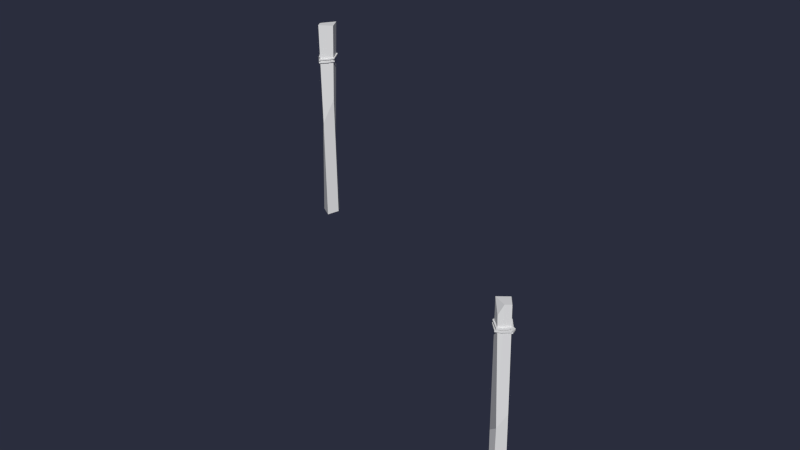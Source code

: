 # Source: Level05_Laundry_Rack.blend  (saved by Blender 2.68.0; exported with 4.5.12 LTS)
import bpy
from mathutils import Matrix  # noqa: F401  (used for matrix-valued properties, if any)

bpy.ops.wm.read_factory_settings(use_empty=True)
scene = bpy.context.scene
scene.name = 'Scene'

# ---- collections
col_collection_1 = bpy.data.collections.new('Collection 1'); scene.collection.children.link(col_collection_1)

# ---- materials (node trees are filled in below, after node groups)
mat_material_042 = bpy.data.materials.new('Material.042')
mat_material_042.alpha_threshold = 0.0
mat_material_042.use_transparent_shadow = False
mat_material_042.roughness = 0.5
mat_material_042.line_color = (0.0, 0.0, 0.0, 1.0)

# ---- node groups
ng_auto_smooth = bpy.data.node_groups.new('Auto Smooth', 'GeometryNodeTree')
_s = ng_auto_smooth.interface.new_socket(name='Geometry', in_out='OUTPUT', socket_type='NodeSocketGeometry')
_s = ng_auto_smooth.interface.new_socket(name='Geometry', in_out='INPUT', socket_type='NodeSocketGeometry')
_s = ng_auto_smooth.interface.new_socket(name='Angle', in_out='INPUT', socket_type='NodeSocketFloat')
_s.subtype = 'ANGLE'
_s.min_value = 0.0
_s.max_value = 3.142
ng_auto_smooth.is_modifier = True
_N = ng_auto_smooth.nodes; _L = ng_auto_smooth.links
n0 = _N.new('NodeGroupOutput'); n0.name = 'Group Output'; n0.location = (480, -100)
n1 = _N.new('NodeGroupInput'); n1.name = 'Group Input'; n1.location = (-420, -300)
n2 = _N.new('NodeGroupInput'); n2.name = 'Group Input.001'; n2.location = (-60, -100)
n3 = _N.new('GeometryNodeSetShadeSmooth'); n3.name = 'Set Shade Smooth'; n3.location = (120, -100)
n3.domain = 'EDGE'
n4 = _N.new('GeometryNodeSetShadeSmooth'); n4.name = 'Set Shade Smooth.001'; n4.location = (300, -100)
n5 = _N.new('GeometryNodeInputMeshEdgeAngle'); n5.name = 'Edge Angle'; n5.location = (-420, -220)
n6 = _N.new('GeometryNodeInputEdgeSmooth'); n6.name = 'Is Edge Smooth'; n6.location = (-60, -160)
n7 = _N.new('GeometryNodeInputShadeSmooth'); n7.name = 'Is Face Smooth'; n7.location = (-240, -340)
n8 = _N.new('FunctionNodeBooleanMath'); n8.name = 'Boolean Math'; n8.location = (-60, -220)
n9 = _N.new('FunctionNodeCompare'); n9.name = 'Compare'; n9.location = (-240, -180)
n9.operation = 'LESS_EQUAL'
_L.new(n5.outputs[0], n9.inputs[0])
_L.new(n4.outputs[0], n0.inputs[0])
_L.new(n1.outputs[1], n9.inputs[1])
_L.new(n9.outputs[0], n8.inputs[0])
_L.new(n7.outputs[0], n8.inputs[1])
_L.new(n2.outputs[0], n3.inputs[0])
_L.new(n6.outputs[0], n3.inputs[1])
_L.new(n3.outputs[0], n4.inputs[0])
_L.new(n8.outputs[0], n3.inputs[2])
n0.is_active_output = True

# ---- material node trees

# ---- world
world_world = bpy.data.worlds.new('World'); scene.world = world_world
world_world.color = (0.02323, 0.02646, 0.04696)
world_world.use_sun_shadow = False
world_world.sun_shadow_jitter_overblur = 0.0
world_world.cycles.sampling_method = 'MANUAL'
world_world.cycles.sample_map_resolution = 256

# ---- meshes
me_cube_050_cube_002 = bpy.data.meshes.new('Cube.050_Cube.002')
me_cube_050_cube_002.from_pydata([(0.01323, 1.003, -1.495), (0.01323, 0.9947, -1.495), (0.02148, 0.9947, -1.495), (0.0331, 0.9927, -1.554), (0.03847, 0.9927, -1.547), (0.02148, 1.131, 1.696), (0.02148, 1.123, 1.696), (0.001777, 1.134, 1.749), (0.001494, 1.125, 1.749), (0.02148, 1.003, -1.495), (0.01323, 1.131, 1.696), (0.01323, 1.123, 1.696), (-0.003006, 1.125, 1.742), (-0.02547, 1.127, 1.783), (-0.02697, 1.127, 1.774), (-0.002723, 1.134, 1.742), (-0.02516, 1.135, 1.783), (-0.02667, 1.135, 1.774), (-0.112, 1.13, 1.745), (-0.1218, 1.13, 1.748), (-0.1123, 1.122, 1.745), (-0.122, 1.122, 1.748), (-0.07592, 1.118, 1.664), (-0.07048, 1.118, 1.67), (-0.07617, 1.126, 1.664), (-0.07074, 1.126, 1.67), (-0.04537, 1.128, 1.665), (-0.04359, 1.128, 1.657), (-0.04504, 1.119, 1.665), (-0.04327, 1.119, 1.657), (0.02273, 1.11, 1.689), (0.01696, 1.11, 1.695), (0.0006881, 1.112, 1.753), (-0.005765, 1.112, 1.748), (0.02249, 1.118, 1.689), (0.01672, 1.118, 1.695), (0.000897, 1.12, 1.753), (-0.005555, 1.12, 1.748), (-0.02481, 1.122, 1.772), (-0.02009, 1.122, 1.779), (-0.1136, 1.114, 1.746), (-0.12, 1.114, 1.751), (-0.02508, 1.113, 1.773), (-0.02036, 1.113, 1.779), (-0.1138, 1.106, 1.746), (-0.1202, 1.106, 1.751), (-0.07748, 1.099, 1.665), (-0.07274, 1.099, 1.672), (-0.07776, 1.108, 1.665), (-0.07302, 1.108, 1.672), (-0.03382, 1.109, 1.666), (-0.03359, 1.109, 1.658), (-0.03349, 1.1, 1.666), (0.01498, 1.091, 1.695), (0.0148, 1.099, 1.695), (-0.03325, 1.1, 1.658), (0.02195, 1.091, 1.691), (0.01277, 1.096, 1.727), (0.005016, 1.096, 1.725), (0.02177, 1.099, 1.691), (0.01289, 1.104, 1.727), (0.005131, 1.104, 1.724), (-0.004878, 1.109, 1.749), (0.0007831, 1.109, 1.751), (-0.004961, 1.103, 1.749), (0.000699, 1.103, 1.751), (-0.02265, 1.114, 1.77), (-0.02694, 1.114, 1.768), (-0.02259, 1.118, 1.769), (-0.02688, 1.118, 1.768), (0.03873, 1.001, -1.547), (0.05372, 0.991, -1.547), (0.05404, 0.9993, -1.547), (0.03335, 1.001, -1.554), (0.07318, 0.988, -1.538), (0.07345, 0.9962, -1.538), (0.0566, 0.9993, -1.555), (0.05628, 0.991, -1.555), (0.078, 0.988, -1.545), (0.1023, 0.987, -1.531), (0.09486, 0.987, -1.527), (0.07827, 0.9962, -1.545), (0.095, 0.9953, -1.527), (0.08354, 0.9851, -1.465), (0.08329, 0.9934, -1.465), (0.1025, 0.9953, -1.53), (0.08893, 0.9851, -1.459), (0.08868, 0.9934, -1.459), (0.0784, 0.993, -1.454), (0.07874, 0.9847, -1.454), (0.07896, 0.9847, -1.462), (0.02045, 0.9785, -1.481), (0.02586, 0.9785, -1.487), (0.07862, 0.993, -1.462), (0.0256, 0.9867, -1.487), (0.0227, 0.9769, -1.507), (0.02284, 0.9851, -1.508), (0.0202, 0.9867, -1.481), (0.0152, 0.9769, -1.511), (0.02983, 0.9776, -1.55), (0.03577, 0.9776, -1.544), (0.01534, 0.9851, -1.511), (0.03006, 0.9858, -1.55), (0.036, 0.9858, -1.544), (0.04358, 0.9851, -1.549), (0.04262, 0.9851, -1.558), (0.04324, 0.9768, -1.549), (0.07576, 0.9742, -1.538), (0.07603, 0.9824, -1.538), (0.04229, 0.9768, -1.557), (0.08053, 0.9742, -1.545), (0.107, 0.9734, -1.526), (0.09889, 0.9734, -1.524), (0.08081, 0.9824, -1.545), (0.09896, 0.9817, -1.524), (0.08412, 0.9709, -1.465), (0.08391, 0.9792, -1.465), (0.107, 0.9817, -1.525), (0.09075, 0.9709, -1.46), (0.04318, 0.9695, -1.469), (0.04897, 0.9695, -1.474), (0.09055, 0.9792, -1.46), (0.04873, 0.9777, -1.475), (0.02704, 0.9663, -1.487), (0.0268, 0.9745, -1.487), (0.04294, 0.9777, -1.469), (0.02125, 0.9663, -1.481), (0.02101, 0.9745, -1.482), (0.01087, 0.9718, -1.526), (0.01072, 0.9635, -1.526), (0.01815, 0.9635, -1.522), (0.03472, 0.9671, -1.554), (0.0389, 0.9671, -1.549), (0.0183, 0.9718, -1.522), (0.03913, 0.9741, -1.549), (0.07489, 0.9748, -1.538), (0.07507, 0.9797, -1.538), (0.03494, 0.9741, -1.554), (0.0774, 0.9797, -1.542), (0.07722, 0.9748, -1.542), (-0.09429, 0.5332, 1.752), (-0.07144, 0.8272, 1.693), (-0.0844, -0.01331, 1.699), (-0.1074, -0.01331, 1.748), (0.006175, 0.6706, 1.683), (-5.996e-05, -0.01331, 1.671), (-0.008302, 0.5904, 1.758), (-5.901e-05, -0.01331, 1.771), (-0.05453, -0.01331, 1.771), (-0.02993, 1.283, 1.774), (-0.006193, 1.347, 1.742), (-0.1162, 1.347, 1.742), (-0.07073, 1.347, 1.655), (0.01556, 1.347, 1.701), (0.08687, 0.4323, -1.479), (0.04523, 0.676, -1.489), (0.05025, -0.02073, -1.481), (0.08583, -0.02073, -1.47), (0.03069, 0.5462, -1.541), (0.0232, -0.02073, -1.536), (0.08331, 0.4797, -1.538), (0.09134, -0.02073, -1.545), (0.09652, -0.02073, -1.508), (0.09571, 1.053, -1.525), (0.07199, 1.107, -1.538), (0.08215, 1.107, -1.464), (0.01935, 1.107, -1.486), (0.04196, 1.107, -1.549), (0.05444, 0.9122, 0.4855)], [(44, 47), (41, 48)], [(2, 1, 3, 4), (6, 5, 7, 8), (12, 8, 13, 14), (10, 11, 12, 15), (11, 6, 8, 12), (5, 10, 15, 7), (16, 17, 18, 19), (8, 7, 16, 13), (7, 15, 17, 16), (15, 12, 14, 17), (20, 21, 22, 23), (17, 14, 20, 18), (14, 13, 21, 20), (13, 16, 19, 21), (24, 25, 26, 27), (21, 19, 24, 22), (19, 18, 25, 24), (18, 20, 23, 25), (28, 29, 30, 31), (25, 23, 28, 26), (23, 22, 29, 28), (22, 24, 27, 29), (31, 30, 32, 33), (29, 27, 34, 30), (27, 26, 35, 34), (26, 28, 31, 35), (36, 37, 38, 39), (30, 34, 36, 32), (34, 35, 37, 36), (35, 31, 33, 37), (39, 38, 40, 41), (37, 33, 42, 38), (33, 32, 43, 42), (32, 36, 39, 43), (38, 42, 44, 40), (42, 43, 45, 44), (43, 39, 41, 45), (48, 49, 50, 51), (50, 52, 53, 54), (49, 47, 52, 50), (47, 46, 55, 52), (46, 48, 51, 55), (53, 56, 57, 58), (52, 55, 56, 53), (55, 51, 59, 56), (51, 50, 54, 59), (60, 61, 62, 63), (56, 59, 60, 57), (59, 54, 61, 60), (54, 53, 58, 61), (64, 65, 66, 67), (61, 58, 64, 62), (58, 57, 65, 64), (57, 60, 63, 65), (68, 69, 67, 66), (65, 63, 68, 66), (63, 62, 69, 68), (62, 64, 67, 69), (70, 4, 71, 72), (0, 9, 70, 73), (1, 0, 73, 3), (9, 2, 4, 70), (72, 71, 74, 75), (3, 73, 76, 77), (4, 3, 77, 71), (73, 70, 72, 76), (74, 78, 79, 80), (77, 76, 81, 78), (71, 77, 78, 74), (76, 72, 75, 81), (82, 80, 83, 84), (81, 75, 82, 85), (75, 74, 80, 82), (78, 81, 85, 79), (86, 87, 88, 89), (79, 85, 87, 86), (80, 79, 86, 83), (85, 82, 84, 87), (90, 89, 91, 92), (83, 86, 89, 90), (87, 84, 93, 88), (84, 83, 90, 93), (94, 92, 95, 96), (88, 93, 94, 97), (93, 90, 92, 94), (89, 88, 97, 91), (95, 98, 99, 100), (91, 97, 101, 98), (92, 91, 98, 95), (97, 94, 96, 101), (102, 103, 104, 105), (101, 96, 103, 102), (96, 95, 100, 103), (98, 101, 102, 99), (104, 106, 107, 108), (103, 100, 106, 104), (99, 102, 105, 109), (100, 99, 109, 106), (107, 110, 111, 112), (109, 105, 113, 110), (106, 109, 110, 107), (105, 104, 108, 113), (114, 112, 115, 116), (113, 108, 114, 117), (108, 107, 112, 114), (110, 113, 117, 111), (115, 118, 119, 120), (111, 117, 121, 118), (112, 111, 118, 115), (117, 114, 116, 121), (122, 120, 123, 124), (121, 116, 122, 125), (116, 115, 120, 122), (118, 121, 125, 119), (126, 127, 128, 129), (119, 125, 127, 126), (120, 119, 126, 123), (125, 122, 124, 127), (130, 129, 131, 132), (123, 126, 129, 130), (127, 124, 133, 128), (124, 123, 130, 133), (134, 132, 135, 136), (128, 133, 134, 137), (133, 130, 132, 134), (129, 128, 137, 131), (138, 136, 135, 139), (131, 137, 138, 139), (132, 131, 139, 135), (137, 134, 136, 138), (140, 141, 142, 143), (141, 144, 145, 142), (144, 146, 147, 145), (140, 143, 148), (149, 150, 151), (149, 151, 140, 146), (150, 149, 146), (152, 153, 144, 141), (151, 152, 141, 140), (150, 153, 152, 151), (153, 150, 146, 144), (146, 140, 148, 147), (154, 155, 156, 157), (155, 158, 159, 156), (158, 160, 161, 159), (154, 157, 162), (163, 164, 165), (163, 165, 154, 160), (164, 163, 160), (166, 167, 158, 155), (165, 166, 155, 154), (164, 167, 166, 165), (167, 164, 160, 158), (160, 154, 162, 161)])
me_cube_050_cube_002.polygons.foreach_set('use_smooth', [True] * 154)
_k = set([(0, 1), (0, 9), (0, 73), (1, 2), (1, 3), (2, 4), (2, 9), (3, 4), (3, 73), (3, 77), (4, 70), (4, 71), (5, 6), (5, 7), (5, 10), (6, 8), (6, 11), (7, 8), (7, 15), (7, 16), (8, 12), (8, 13), (9, 70), (10, 11), (10, 15), (11, 12), (12, 14), (12, 15), (13, 14), (13, 16), (13, 21), (14, 17), (14, 20), (15, 17), (16, 17), (16, 19), (17, 18), (18, 19), (18, 20), (18, 25), (19, 21), (19, 24), (20, 21), (20, 23), (21, 22), (22, 23), (22, 24), (22, 29), (23, 25), (23, 28), (24, 25), (24, 27), (25, 26), (26, 27), (26, 28), (26, 35), (27, 29), (27, 34), (28, 29), (28, 31), (29, 30), (30, 31), (30, 32), (30, 34), (31, 33), (31, 35), (32, 33), (32, 36), (32, 43), (33, 37), (33, 42), (34, 35), (34, 36), (35, 37), (36, 37), (36, 39), (37, 38), (38, 39), (38, 40), (38, 42), (39, 41), (39, 43), (40, 41), (40, 44), (41, 45), (41, 48), (42, 43), (42, 44), (43, 45), (44, 45), (44, 47), (46, 47), (46, 48), (46, 55), (47, 49), (47, 52), (48, 49), (48, 51), (49, 50), (50, 51), (50, 52), (50, 54), (51, 55), (51, 59), (52, 53), (52, 55), (53, 54), (53, 56), (53, 58), (54, 59), (54, 61), (55, 56), (56, 57), (56, 59), (57, 58), (57, 60), (57, 65), (58, 61), (58, 64), (59, 60), (60, 61), (60, 63), (61, 62), (62, 63), (62, 64), (62, 69), (63, 65), (63, 68), (64, 65), (64, 67), (65, 66), (66, 67), (66, 68), (67, 69), (68, 69), (70, 72), (70, 73), (71, 72), (71, 74), (71, 77), (72, 75), (72, 76), (73, 76), (74, 75), (74, 78), (74, 80), (75, 81), (75, 82), (76, 77), (76, 81), (77, 78), (78, 79), (78, 81), (79, 80), (79, 85), (79, 86), (80, 82), (80, 83), (81, 85), (82, 84), (82, 85), (83, 84), (83, 86), (83, 90), (84, 87), (84, 93), (85, 87), (86, 87), (86, 89), (87, 88), (88, 89), (88, 93), (88, 97), (89, 90), (89, 91), (90, 92), (90, 93), (91, 92), (91, 97), (91, 98), (92, 94), (92, 95), (93, 94), (94, 96), (94, 97), (95, 96), (95, 98), (95, 100), (96, 101), (96, 103), (97, 101), (98, 99), (98, 101), (99, 100), (99, 102), (99, 109), (100, 103), (100, 106), (101, 102), (102, 103), (102, 105), (103, 104), (104, 105), (104, 106), (104, 108), (105, 109), (105, 113), (106, 107), (106, 109), (107, 108), (107, 110), (107, 112), (108, 113), (108, 114), (109, 110), (110, 111), (110, 113), (111, 112), (111, 117), (111, 118), (112, 114), (112, 115), (113, 117), (114, 116), (114, 117), (115, 116), (115, 118), (115, 120), (116, 121), (116, 122), (117, 121), (118, 119), (118, 121), (119, 120), (119, 125), (119, 126), (120, 122), (120, 123), (121, 125), (122, 124), (122, 125), (123, 124), (123, 126), (123, 130), (124, 127), (124, 133), (125, 127), (126, 127), (126, 129), (127, 128), (128, 129), (128, 133), (128, 137), (129, 130), (129, 131), (130, 132), (130, 133), (131, 132), (131, 137), (131, 139), (132, 134), (132, 135), (133, 134), (134, 136), (134, 137), (135, 136), (135, 139), (136, 138), (137, 138), (138, 139), (140, 141), (140, 143), (140, 146), (140, 148), (140, 151), (141, 142), (141, 144), (141, 152), (144, 145), (144, 146), (144, 153), (146, 147), (146, 149), (146, 150), (149, 150), (149, 151), (150, 151), (150, 153), (151, 152), (152, 153), (154, 155), (154, 157), (154, 160), (154, 162), (154, 165), (155, 156), (155, 158), (155, 166), (158, 159), (158, 160), (158, 167), (160, 161), (160, 163), (160, 164), (163, 164), (163, 165), (164, 165), (164, 167), (165, 166), (166, 167)])
me_cube_050_cube_002.attributes.new('sharp_edge', 'BOOLEAN', 'EDGE').data.foreach_set('value', [ (min(e.vertices), max(e.vertices)) in _k for e in me_cube_050_cube_002.edges])
_uv = me_cube_050_cube_002.uv_layers.new(name='UVMap')
_uv.uv.foreach_set('vector', [0.0287, 0.0428, 0.029, 0.045, 0.014, 0.0432, 0.0147, 0.0414, 0.9539, 0.1364, 0.9539, 0.1341, 0.9699, 0.1319, 0.9704, 0.1345, 0.9647, 0.0062, 0.9664, 0.0044, 0.9804, 0.0084, 0.9785, 0.0103, 0.949, 0.0064, 0.949, 0.0039, 0.9647, 0.0062, 0.9641, 0.0088, 0.949, 0.0039, 0.9487, 0.0015, 0.9664, 0.0044, 0.9647, 0.0062, 0.9539, 0.1341, 0.9542, 0.1318, 0.9684, 0.1301, 0.9699, 0.1319, 0.9802, 0.129, 0.9789, 0.1276, 0.9913, 0.1115, 0.9934, 0.1116, 0.9704, 0.1345, 0.9699, 0.1319, 0.9802, 0.129, 0.9818, 0.1309, 0.9699, 0.1319, 0.9684, 0.1301, 0.9789, 0.1276, 0.9802, 0.129, 0.9641, 0.0088, 0.9647, 0.0062, 0.9785, 0.0103, 0.9765, 0.0127, 0.9967, 0.0415, 0.9999, 0.0422, 0.9763, 0.0671, 0.9749, 0.0652, 0.9765, 0.0127, 0.9785, 0.0103, 0.9967, 0.0415, 0.9932, 0.0408, 0.9785, 0.0103, 0.9804, 0.0084, 0.9999, 0.0422, 0.9967, 0.0415, 0.9818, 0.1309, 0.9802, 0.129, 0.9934, 0.1116, 0.9956, 0.1116, 0.9853, 0.0928, 0.9838, 0.0937, 0.9794, 0.0901, 0.9801, 0.0886, 0.9956, 0.1116, 0.9934, 0.1116, 0.9853, 0.0928, 0.9868, 0.0916, 0.9934, 0.1116, 0.9913, 0.1115, 0.9838, 0.0937, 0.9853, 0.0928, 0.9932, 0.0408, 0.9967, 0.0415, 0.9749, 0.0652, 0.9738, 0.0632, 0.967, 0.0678, 0.9671, 0.0699, 0.944, 0.0704, 0.9438, 0.0678, 0.9738, 0.0632, 0.9749, 0.0652, 0.967, 0.0678, 0.9668, 0.0652, 0.9749, 0.0652, 0.9763, 0.0671, 0.9671, 0.0699, 0.967, 0.0678, 0.9868, 0.0916, 0.9853, 0.0928, 0.9801, 0.0886, 0.9811, 0.0868, 0.9438, 0.0678, 0.944, 0.0704, 0.9317, 0.0513, 0.9339, 0.0506, 0.9811, 0.0868, 0.9801, 0.0886, 0.9673, 0.0826, 0.9671, 0.0807, 0.9801, 0.0886, 0.9794, 0.0901, 0.9666, 0.0841, 0.9673, 0.0826, 0.9668, 0.0652, 0.967, 0.0678, 0.9438, 0.0678, 0.9455, 0.0655, 0.9536, 0.0904, 0.955, 0.0918, 0.9489, 0.0965, 0.9478, 0.0951, 0.9671, 0.0807, 0.9673, 0.0826, 0.9536, 0.0904, 0.9522, 0.0884, 0.9673, 0.0826, 0.9666, 0.0841, 0.955, 0.0918, 0.9536, 0.0904, 0.9455, 0.0655, 0.9438, 0.0678, 0.9339, 0.0506, 0.9363, 0.0495, 0.9478, 0.0951, 0.9489, 0.0965, 0.9446, 0.1139, 0.9433, 0.1138, 0.9363, 0.0495, 0.9339, 0.0506, 0.9296, 0.0394, 0.933, 0.0395, 0.9339, 0.0506, 0.9317, 0.0513, 0.9268, 0.0408, 0.9296, 0.0394, 0.9522, 0.0884, 0.9536, 0.0904, 0.9478, 0.0951, 0.9459, 0.0941, 0.933, 0.0395, 0.9296, 0.0394, 0.9416, 0.0015, 0.9434, 0.0046, 0.9296, 0.0394, 0.9268, 0.0408, 0.9394, 0.0001, 0.9416, 0.0015, 0.9459, 0.0941, 0.9478, 0.0951, 0.9433, 0.1138, 0.9415, 0.1146, 0.9562, 0.1251, 0.9568, 0.1238, 0.9633, 0.1251, 0.963, 0.1264, 0.9807, 0.0112, 0.9823, 0.0099, 0.9914, 0.0219, 0.9894, 0.0222, 0.9722, 0.0054, 0.9731, 0.0032, 0.9823, 0.0099, 0.9807, 0.0112, 0.9731, 0.0032, 0.9738, 0.0011, 0.9834, 0.0082, 0.9823, 0.0099, 0.9556, 0.1265, 0.9562, 0.1251, 0.963, 0.1264, 0.9631, 0.1277, 0.9914, 0.0219, 0.993, 0.0213, 0.9906, 0.0295, 0.9891, 0.0289, 0.9823, 0.0099, 0.9834, 0.0082, 0.993, 0.0213, 0.9914, 0.0219, 0.9631, 0.1277, 0.963, 0.1264, 0.972, 0.1256, 0.9726, 0.1267, 0.963, 0.1264, 0.9633, 0.1251, 0.9717, 0.1246, 0.972, 0.1256, 0.9753, 0.1214, 0.9743, 0.1206, 0.9768, 0.1171, 0.9775, 0.1178, 0.9726, 0.1267, 0.972, 0.1256, 0.9753, 0.1214, 0.9763, 0.1223, 0.972, 0.1256, 0.9717, 0.1246, 0.9743, 0.1206, 0.9753, 0.1214, 0.9894, 0.0222, 0.9914, 0.0219, 0.9891, 0.0289, 0.9874, 0.0286, 0.9869, 0.0343, 0.9881, 0.0346, 0.9836, 0.0395, 0.9827, 0.0393, 0.9874, 0.0286, 0.9891, 0.0289, 0.9869, 0.0343, 0.9856, 0.0339, 0.9891, 0.0289, 0.9906, 0.0295, 0.9881, 0.0346, 0.9869, 0.0343, 0.9763, 0.1223, 0.9753, 0.1214, 0.9775, 0.1178, 0.9783, 0.1183, 0.9786, 0.1137, 0.9782, 0.1131, 0.9791, 0.1129, 0.9792, 0.1138, 0.9783, 0.1183, 0.9775, 0.1178, 0.9786, 0.1137, 0.9792, 0.1138, 0.9775, 0.1178, 0.9768, 0.1171, 0.9782, 0.1131, 0.9786, 0.1137, 0.9856, 0.0339, 0.9869, 0.0343, 0.9827, 0.0393, 0.9819, 0.039, 0.0193, 0.0823, 0.0206, 0.0847, 0.0177, 0.088, 0.0158, 0.0864, 0.0379, 0.0777, 0.0375, 0.08, 0.0193, 0.0823, 0.0184, 0.08, 0.029, 0.045, 0.0288, 0.0474, 0.0131, 0.0451, 0.014, 0.0432, 0.0375, 0.08, 0.0376, 0.0825, 0.0206, 0.0847, 0.0193, 0.0823, 0.0158, 0.0864, 0.0177, 0.088, 0.015, 0.0934, 0.0129, 0.0922, 0.014, 0.0432, 0.0131, 0.0451, 0.0084, 0.041, 0.0102, 0.0393, 0.0147, 0.0414, 0.014, 0.0432, 0.0102, 0.0393, 0.0121, 0.0383, 0.0184, 0.08, 0.0193, 0.0823, 0.0158, 0.0864, 0.0138, 0.0854, 0.0091, 0.0329, 0.0069, 0.0337, 0.0036, 0.0277, 0.0053, 0.0273, 0.0102, 0.0393, 0.0084, 0.041, 0.0047, 0.035, 0.0069, 0.0337, 0.0121, 0.0383, 0.0102, 0.0393, 0.0069, 0.0337, 0.0091, 0.0329, 0.0138, 0.0854, 0.0158, 0.0864, 0.0129, 0.0922, 0.0107, 0.0914, 0.0085, 0.1002, 0.0119, 0.1005, 0.0181, 0.1235, 0.0158, 0.1254, 0.0107, 0.0914, 0.0129, 0.0922, 0.0085, 0.1002, 0.0057, 0.0997, 0.0129, 0.0922, 0.015, 0.0934, 0.0119, 0.1005, 0.0085, 0.1002, 0.0069, 0.0337, 0.0047, 0.035, 0.0013, 0.0279, 0.0036, 0.0277, 0.0063, 0.0108, 0.0044, 0.0097, 0.0063, 0.0073, 0.0076, 0.0088, 0.0036, 0.0277, 0.0013, 0.0279, 0.0044, 0.0097, 0.0063, 0.0108, 0.0053, 0.0273, 0.0036, 0.0277, 0.0063, 0.0108, 0.008, 0.0119, 0.0057, 0.0997, 0.0085, 0.1002, 0.0158, 0.1254, 0.0136, 0.1273, 0.0089, 0.0106, 0.0076, 0.0088, 0.0213, 0.0023, 0.0221, 0.0041, 0.008, 0.0119, 0.0063, 0.0108, 0.0076, 0.0088, 0.0089, 0.0106, 0.0136, 0.1273, 0.0158, 0.1254, 0.0175, 0.1269, 0.0162, 0.1296, 0.0158, 0.1254, 0.0181, 0.1235, 0.0193, 0.1245, 0.0175, 0.1269, 0.0403, 0.1337, 0.0404, 0.1305, 0.0475, 0.1285, 0.0487, 0.1314, 0.0162, 0.1296, 0.0175, 0.1269, 0.0403, 0.1337, 0.0396, 0.1364, 0.0175, 0.1269, 0.0193, 0.1245, 0.0404, 0.1305, 0.0403, 0.1337, 0.0076, 0.0088, 0.0063, 0.0073, 0.0206, 0.0001, 0.0213, 0.0023, 0.0277, 0.0043, 0.0287, 0.0026, 0.0387, 0.0052, 0.0376, 0.0071, 0.0213, 0.0023, 0.0206, 0.0001, 0.0291, 0.0001, 0.0287, 0.0026, 0.0221, 0.0041, 0.0213, 0.0023, 0.0287, 0.0026, 0.0277, 0.0043, 0.0396, 0.1364, 0.0403, 0.1337, 0.0487, 0.1314, 0.0507, 0.1334, 0.0635, 0.1261, 0.0615, 0.124, 0.0639, 0.121, 0.0667, 0.1223, 0.0507, 0.1334, 0.0487, 0.1314, 0.0615, 0.124, 0.0635, 0.1261, 0.0487, 0.1314, 0.0475, 0.1285, 0.0595, 0.122, 0.0615, 0.124, 0.0287, 0.0026, 0.0291, 0.0001, 0.0398, 0.0033, 0.0387, 0.0052, 0.0639, 0.121, 0.061, 0.1195, 0.0638, 0.1067, 0.067, 0.1072, 0.0615, 0.124, 0.0595, 0.122, 0.061, 0.1195, 0.0639, 0.121, 0.0387, 0.0052, 0.0398, 0.0033, 0.0432, 0.0057, 0.0416, 0.0074, 0.0376, 0.0071, 0.0387, 0.0052, 0.0416, 0.0074, 0.0398, 0.0088, 0.0444, 0.0177, 0.0466, 0.017, 0.0498, 0.0249, 0.0477, 0.0246, 0.0416, 0.0074, 0.0432, 0.0057, 0.049, 0.016, 0.0466, 0.017, 0.0398, 0.0088, 0.0416, 0.0074, 0.0466, 0.017, 0.0444, 0.0177, 0.0667, 0.1223, 0.0639, 0.121, 0.067, 0.1072, 0.0698, 0.1072, 0.0679, 0.0956, 0.0647, 0.0964, 0.0496, 0.0763, 0.0513, 0.0725, 0.0698, 0.1072, 0.067, 0.1072, 0.0679, 0.0956, 0.0709, 0.0941, 0.067, 0.1072, 0.0638, 0.1067, 0.0647, 0.0964, 0.0679, 0.0956, 0.0466, 0.017, 0.049, 0.016, 0.0519, 0.0247, 0.0498, 0.0249, 0.044, 0.0383, 0.0457, 0.0387, 0.0341, 0.0437, 0.0344, 0.0414, 0.0498, 0.0249, 0.0519, 0.0247, 0.0476, 0.0402, 0.0457, 0.0387, 0.0477, 0.0246, 0.0498, 0.0249, 0.0457, 0.0387, 0.044, 0.0383, 0.0709, 0.0941, 0.0679, 0.0956, 0.0513, 0.0725, 0.0538, 0.0707, 0.0346, 0.0746, 0.0352, 0.0778, 0.0256, 0.0815, 0.0238, 0.0783, 0.0538, 0.0707, 0.0513, 0.0725, 0.0346, 0.0746, 0.0328, 0.0722, 0.0513, 0.0725, 0.0496, 0.0763, 0.0352, 0.0778, 0.0346, 0.0746, 0.0457, 0.0387, 0.0476, 0.0402, 0.035, 0.0464, 0.0341, 0.0437, 0.0267, 0.045, 0.0268, 0.0477, 0.0113, 0.0442, 0.0128, 0.0414, 0.0341, 0.0437, 0.035, 0.0464, 0.0268, 0.0477, 0.0267, 0.045, 0.0344, 0.0414, 0.0341, 0.0437, 0.0267, 0.045, 0.0265, 0.0425, 0.0328, 0.0722, 0.0346, 0.0746, 0.0238, 0.0783, 0.0228, 0.0748, 0.0145, 0.0392, 0.0128, 0.0414, 0.0047, 0.0351, 0.0057, 0.0335, 0.0265, 0.0425, 0.0267, 0.045, 0.0128, 0.0414, 0.0145, 0.0392, 0.0228, 0.0748, 0.0238, 0.0783, 0.0095, 0.0918, 0.0055, 0.0906, 0.0238, 0.0783, 0.0256, 0.0815, 0.0132, 0.0941, 0.0095, 0.0918, 0.0029, 0.1092, 0.0064, 0.1087, 0.0112, 0.1255, 0.0096, 0.1265, 0.0055, 0.0906, 0.0095, 0.0918, 0.0029, 0.1092, 0.0001, 0.108, 0.0095, 0.0918, 0.0132, 0.0941, 0.0064, 0.1087, 0.0029, 0.1092, 0.0128, 0.0414, 0.0113, 0.0442, 0.0026, 0.036, 0.0047, 0.0351, 0.0001, 0.0244, 0.0011, 0.0232, 0.0024, 0.0242, 0.0014, 0.025, 0.0047, 0.0351, 0.0026, 0.036, 0.0001, 0.0244, 0.0014, 0.025, 0.0057, 0.0335, 0.0047, 0.0351, 0.0014, 0.025, 0.0024, 0.0242, 0.0001, 0.108, 0.0029, 0.1092, 0.0096, 0.1265, 0.008, 0.1275, 0.1811, 0.2967, 0.1629, 0.3827, 0.1654, 0.1368, 0.1813, 0.1367, 0.0784, 0.3852, 0.0566, 0.3391, 0.0627, 0.1372, 0.0889, 0.138, 0.0566, 0.3391, 0.0343, 0.3153, 0.0332, 0.1367, 0.0627, 0.1372, 0.0082, 0.2983, 0.0001, 0.1374, 0.0171, 0.137, 0.0263, 0.5139, 0.0375, 0.5343, 0.0001, 0.5368, 0.0263, 0.5139, 0.0001, 0.5368, 0.0082, 0.2983, 0.0343, 0.3153, 0.0375, 0.5343, 0.0263, 0.5139, 0.0343, 0.3153, 0.079, 0.5353, 0.051, 0.5345, 0.0566, 0.3391, 0.0784, 0.3852, 0.1815, 0.5348, 0.1529, 0.5348, 0.1629, 0.3827, 0.1811, 0.2967, 0.1666, 0.5633, 0.1529, 0.5633, 0.1529, 0.5348, 0.1815, 0.5348, 0.051, 0.5345, 0.0375, 0.5343, 0.0343, 0.3153, 0.0566, 0.3391, 0.0343, 0.3153, 0.0082, 0.2983, 0.0171, 0.137, 0.0332, 0.1367, 0.1283, 0.2695, 0.115, 0.3406, 0.1198, 0.1369, 0.1305, 0.137, 0.115, 0.3406, 0.1003, 0.3011, 0.1022, 0.1367, 0.1198, 0.1369, 0.2018, 0.3026, 0.1862, 0.2834, 0.1818, 0.137, 0.2019, 0.1367, 0.1283, 0.2695, 0.1305, 0.137, 0.1419, 0.1373, 0.1445, 0.4496, 0.1526, 0.4661, 0.127, 0.4683, 0.1445, 0.4496, 0.127, 0.4683, 0.1283, 0.2695, 0.146, 0.2839, 0.1526, 0.4661, 0.1445, 0.4496, 0.146, 0.2839, 0.1081, 0.4684, 0.0892, 0.467, 0.1003, 0.3011, 0.115, 0.3406, 0.127, 0.4683, 0.1081, 0.4684, 0.115, 0.3406, 0.1283, 0.2695, 0.1918, 0.4667, 0.2011, 0.4666, 0.2013, 0.4862, 0.1818, 0.4864, 0.2011, 0.4666, 0.1918, 0.4667, 0.1862, 0.2834, 0.2018, 0.3026, 0.146, 0.2839, 0.1283, 0.2695, 0.1419, 0.1373, 0.1526, 0.1377])
me_cube_050_cube_002.materials.append(mat_material_042)
me_cube_050_cube_002.use_remesh_preserve_volume = False
me_cube_050_cube_002.use_remesh_preserve_attributes = False
me_cube_050_cube_002.use_mirror_vertex_groups = False
me_cube_050_cube_002.update()
arm_armature_005 = bpy.data.armatures.new('Armature.005')  # bones are not reproduced

# ---- objects
ob_ai_laundry_bone = bpy.data.objects.new('AI_Laundry_BONE', arm_armature_005)
ob_ai_laundry_mesh = bpy.data.objects.new('AI_Laundry_MESH', me_cube_050_cube_002)

# ---- transforms, parenting, visibility, modifiers, constraints
ob_ai_laundry_bone.location = (148.4, -67.54, 3.296)
ob_ai_laundry_bone.rotation_euler = (0.0, 0.0, 4.081)
ob_ai_laundry_bone.lineart.crease_threshold = 0.0
ob_ai_laundry_mesh.parent = ob_ai_laundry_bone
ob_ai_laundry_mesh.matrix_parent_inverse = Matrix(((1.0, 0.0, 0.0, -0.9663), (0.0, 1.0, 0.0, -18.73), (0.0, -1.49e-08, 1.0, -4.087), (0.0, 0.0, 0.0, 1.0)))
ob_ai_laundry_mesh.location = (0.7282, 18.44, 0.06229)
ob_ai_laundry_mesh.rotation_euler = (1.571, -1.092e-09, 0.07336)
ob_ai_laundry_mesh.scale = (3.141, 3.141, 3.141)
ob_ai_laundry_mesh.lineart.crease_threshold = 0.0
_vg = ob_ai_laundry_mesh.vertex_groups.new(name='BONE_Laundry_Master')
for _i, _w in zip([0, 1, 2, 3, 4, 5, 6, 7, 8, 9, 10, 11, 12, 13, 14, 15, 16, 17, 18, 19, 20, 21, 22, 23, 24, 25, 26, 27, 28, 29, 30, 31, 32, 33, 34, 35, 36, 37, 38, 39, 40, 41, 42, 43, 44, 45, 46, 47, 48, 49, 50, 51, 52, 53, 54, 55, 56, 57, 59, 60, 61, 62, 63, 65, 66, 68, 69, 70, 71, 72, 73, 74, 75, 76, 77, 78, 79, 80, 81, 82, 83, 84, 85, 86, 87, 88, 89, 90, 91, 92, 93, 94, 95, 96, 97, 98, 99, 100, 101, 102, 103, 104, 105, 106, 107, 108, 109, 110, 111, 112, 113, 114, 115, 116, 117, 118, 119, 120, 121, 122, 123, 124, 125, 126, 127, 128, 129, 130, 131, 132, 133, 134, 135, 137, 138, 139], [0.09375, 0.09375, 0.09375, 0.09375, 0.09375, 0.09375, 0.09375, 0.09375, 0.09375, 0.09375, 0.09375, 0.09375, 1.0, 0.09375, 1.0, 1.0, 0.09375, 1.0, 1.0, 0.09375, 0.09375, 0.09375, 0.09375, 0.09375, 0.09375, 1.0, 1.0, 0.09375, 0.09375, 0.09375, 0.09375, 0.09375, 0.09375, 0.09375, 0.09375, 1.0, 0.09375, 1.0, 1.0, 0.09375, 1.0, 0.09375, 0.09375, 0.09375, 0.09375, 0.09375, 0.09375, 0.09375, 0.09375, 1.0, 0.09375, 0.09375, 0.09375, 0.09375, 0.09375, 0.09375, 0.09375, 0.09375, 0.09375, 0.09375, 0.09375, 0.09375, 0.09375, 0.09375, 0.9725, 0.09375, 0.09375, 1.0, 0.09375, 1.0, 0.09375, 1.0, 1.0, 1.0, 0.09375, 1.0, 0.09375, 0.09375, 1.0, 0.09375, 0.09375, 0.09375, 0.09375, 0.09375, 0.09375, 0.09375, 0.09375, 0.09375, 0.09375, 0.09375, 1.0, 1.0, 1.0, 1.0, 0.09375, 0.09375, 0.09375, 0.09375, 0.09375, 0.09375, 1.0, 0.09375, 0.09375, 0.09375, 1.0, 0.09375, 0.09375, 1.0, 0.09375, 1.0, 0.09375, 1.0, 1.0, 1.0, 0.09375, 0.09375, 0.09375, 0.09375, 0.09375, 1.0, 0.09375, 0.9999, 0.09375, 0.09375, 0.09375, 0.09375, 0.09375, 0.09375, 0.09375, 1.0, 0.09375, 0.09375, 1.0, 0.09375, 1.0, 1.0]): _vg.add([_i], _w, 'REPLACE')
_vg = ob_ai_laundry_mesh.vertex_groups.new(name='BONE_Laundry_Line')
_vg = ob_ai_laundry_mesh.vertex_groups.new(name='Bone.002')
for _i, _w in zip([0, 1, 2, 3, 4, 5, 6, 7, 8, 9, 10, 11, 12, 13, 14, 15, 16, 17, 18, 19, 20, 21, 22, 23, 24, 25, 26, 27, 28, 29, 30, 31, 32, 33, 34, 35, 36, 37, 38, 39, 40, 41, 42, 43, 44, 45, 46, 47, 48, 49, 50, 51, 52, 53, 54, 55, 56, 57, 58, 59, 60, 61, 62, 63, 64, 65, 66, 67, 68, 69, 71, 73, 77, 88, 89, 91, 92, 95, 97, 98, 99, 100, 101, 102, 106, 109, 115, 118, 119, 120, 121, 123, 125, 126, 127, 128, 129, 131, 134, 136, 137, 138, 140, 141, 144, 146, 149, 150, 151, 152, 153, 155, 164, 165, 166, 167, 168], [0.0, 0.0, 0.0, 0.0, 0.0, 4.384e-36, 0.0, 0.0, 0.0, 0.0, 0.0, 3.392e-36, 0.0, 0.0, 1.525e-37, 1.108e-36, 0.0, 0.0, 0.0, 5.929e-23, 0.0, 1.401e-45, 3.098e-32, 2.212e-29, 9.765e-22, 9.656e-16, 6.749e-18, 1.541e-44, 3.72e-17, 1.401e-45, 0.0, 5.345e-23, 0.0, 0.0, 3.685e-42, 1.851e-25, 0.0, 3.573e-28, 0.0, 0.0, 4.741e-42, 4.577e-24, 0.0, 0.0, 2.11e-12, 6.737e-35, 1.401e-45, 3.604e-32, 7.255e-38, 0.0, 5.834e-39, 4.536e-36, 6.951e-35, 0.0, 0.0, 1.635e-36, 0.0, 0.0, 0.0, 0.0, 0.0, 0.0, 5.669e-39, 0.0, 0.0, 0.0, 0.0, 3.468e-40, 0.0, 1.022e-36, 0.0, 0.0, 0.0, 0.0, 0.0, 0.0, 0.0, 0.0, 0.0, 0.0, 0.0, 0.0, 0.0, 0.0, 0.0, 0.0, 0.0, 0.0, 0.0, 0.0, 0.0, 0.0, 0.0, 0.0, 0.0, 0.0, 0.0, 0.0, 0.0, 0.0, 0.0, 0.0, 0.0, 0.0, 0.0, 0.0, 0.0, 0.0, 0.0, 0.0, 0.0, 0.0, 0.0, 0.0, 0.0, 0.0, 0.0]): _vg.add([_i], _w, 'REPLACE')
_vg = ob_ai_laundry_mesh.vertex_groups.new(name='BONE_Laundry_Shirt_L')
for _i, _w in zip([5, 6, 7, 8, 10, 13, 15, 16, 26, 27, 29, 30, 32, 34, 35, 36, 39, 43, 46, 47, 48, 50, 51, 52, 53, 54, 55, 56, 57, 58, 59, 60, 61, 62, 63, 65, 66, 68, 69, 141, 142, 144, 145, 146, 147, 149, 150, 152, 153, 168], [0.0, 0.0, 0.0, 0.0, 0.0, 0.0, 0.0, 0.0, 0.0, 0.0, 0.0, 0.0, 0.0, 0.0, 0.0, 0.0, 0.0, 0.0, 0.0, 0.0, 0.0, 0.0, 0.0, 0.0, 0.0, 0.0, 0.0, 0.0, 0.0, 0.0, 0.0, 0.0, 0.0, 0.0, 0.0, 0.0, 0.0, 0.0, 0.0, 0.0, 0.0, 0.0, 0.0, 0.0, 0.0, 0.0, 0.0, 0.0, 0.0, 0.03315]): _vg.add([_i], _w, 'REPLACE')
_vg = ob_ai_laundry_mesh.vertex_groups.new(name='BONE_Laundry_Shirt_R')
_vg = ob_ai_laundry_mesh.vertex_groups.new(name='BONE_Laundry_Shirt_Mid')
for _i, _w in zip([5, 6, 7, 8, 10, 11, 13, 14, 15, 16, 17, 18, 19, 20, 21, 22, 23, 24, 25, 26, 27, 28, 29, 30, 31, 32, 34, 35, 36, 37, 38, 39, 40, 41, 43, 44, 45, 46, 47, 48, 49, 50, 51, 52, 53, 54, 55, 56, 57, 59, 60, 61, 62, 63, 65, 66, 68, 69, 140, 141, 142, 143, 144, 145, 146, 147, 148, 149, 150, 151, 152, 153, 168], [0.0, 0.0, 1.344e-18, 8.773e-19, 0.0, 0.0, 0.0, 0.0, 5.438e-19, 0.0, 5.992e-18, 3.318e-19, 7.095e-25, 0.0, 0.0, 0.0, 0.0, 1.851e-19, 1.093e-17, 1.774e-17, 1.286e-18, 0.0, 9.064e-19, 7.869e-25, 0.0, 8.05e-19, 2.775e-23, 0.0, 1.084e-18, 5.081e-19, 3.15e-18, 7.538e-19, 9.986e-20, 5.988e-26, 7.783e-18, 0.0, 0.0, 0.0, 0.0, 5.946e-20, 1.333e-17, 1.214e-17, 3.626e-19, 0.0, 0.0, 1.149e-21, 2.35e-19, 4.01e-24, 8.424e-21, 3.595e-21, 9.21e-21, 3.691e-21, 3.485e-19, 5.198e-19, 4.022e-19, 3.453e-18, 3.319e-18, 2.963e-18, 1.151e-25, 1.763e-34, 2.243e-27, 4.523e-06, 1.879e-33, 0.0, 8.822e-20, 2.17e-10, 2.989e-06, 1.425e-11, 6.954e-11, 5.893e-12, 4.217e-09, 3.805e-15, 0.9445]): _vg.add([_i], _w, 'REPLACE')
_vg = ob_ai_laundry_mesh.vertex_groups.new(name='Bone.006')
_vg = ob_ai_laundry_mesh.vertex_groups.new(name='BONE_Laundry_Sock_L')
_vg = ob_ai_laundry_mesh.vertex_groups.new(name='Bone.008')
_vg = ob_ai_laundry_mesh.vertex_groups.new(name='BONE_Laundry_Pants_L')
for _i, _w in zip([0, 1, 2, 3, 4, 5, 6, 7, 8, 9, 10, 15, 18, 19, 22, 24, 25, 27, 28, 29, 30, 31, 32, 34, 36, 37, 38, 39, 40, 41, 44, 46, 47, 48, 49, 50, 51, 54, 55, 56, 57, 59, 60, 61, 62, 63, 64, 65, 67, 68, 69, 70, 71, 72, 73, 74, 75, 76, 77, 78, 79, 80, 81, 82, 83, 84, 85, 86, 87, 88, 89, 90, 91, 92, 93, 94, 95, 96, 97, 98, 99, 100, 101, 102, 103, 104, 105, 106, 107, 108, 109, 110, 111, 112, 113, 114, 115, 116, 117, 118, 119, 120, 121, 122, 123, 124, 125, 126, 127, 128, 129, 130, 131, 132, 133, 134, 135, 136, 137, 138, 139, 154, 155, 160, 163, 164, 165, 166, 167], [0.0, 0.0, 0.0, 0.0, 0.0, 0.0, 0.0, 0.0, 0.0, 0.0, 0.0, 0.0, 0.0, 0.0, 0.0, 0.0, 0.0, 0.0, 0.0, 0.0, 0.0, 0.0, 0.0, 0.0, 0.0, 0.0, 0.0, 0.0, 0.0, 0.0, 0.0, 0.0, 0.0, 0.0, 0.0, 0.0, 0.0, 0.0, 0.0, 0.0, 0.0, 0.0, 0.0, 0.0, 0.0, 0.0, 0.0, 0.0, 0.0, 0.0, 0.0, 0.0, 0.0, 0.0, 0.0, 2.829e-16, 0.0, 0.0, 0.0, 0.0, 0.0, 0.0, 0.0, 0.0, 0.0, 0.0, 0.0, 0.0, 0.0, 0.0, 0.0, 0.0, 0.0, 0.0, 0.0, 0.0, 0.0, 0.0, 0.0, 0.0, 0.0, 1.587e-25, 0.0, 0.0, 0.0, 0.0, 0.0, 0.0, 0.0, 0.0, 0.0, 0.0, 0.0, 0.0, 0.0, 0.0, 1.534e-28, 0.0, 0.0, 0.0, 0.0, 4.001e-26, 0.0, 0.0, 1.834e-22, 0.0, 0.0, 0.0, 0.0, 0.0, 0.0, 0.0, 0.0, 0.0, 0.0, 0.0, 8.178e-38, 3.081e-39, 0.0, 0.0, 0.0, 0.0, 0.0, 0.0, 0.0, 0.0, 0.0, 0.0, 0.0]): _vg.add([_i], _w, 'REPLACE')
_vg = ob_ai_laundry_mesh.vertex_groups.new(name='BONE_Laundry_Sock_R')
_vg = ob_ai_laundry_mesh.vertex_groups.new(name='Bone.010')
for _i, _w in zip([0, 1, 2, 3, 4, 5, 6, 7, 8, 9, 10, 11, 13, 14, 15, 16, 17, 18, 19, 20, 21, 22, 23, 24, 25, 26, 27, 28, 29, 30, 31, 32, 34, 35, 36, 37, 40, 41, 44, 45, 46, 47, 48, 49, 50, 51, 52, 53, 54, 55, 56, 57, 59, 60, 61, 62, 63, 65, 70, 71, 72, 73, 74, 75, 76, 77, 78, 79, 80, 81, 82, 83, 84, 85, 86, 87, 88, 89, 90, 91, 92, 93, 94, 95, 96, 97, 98, 99, 100, 101, 102, 103, 104, 105, 106, 107, 108, 109, 110, 111, 112, 113, 114, 115, 116, 117, 118, 119, 120, 121, 122, 123, 124, 125, 126, 127, 128, 129, 130, 131, 132, 133, 134, 135, 136, 137, 138, 139, 140, 141, 142, 143, 144, 145, 146, 147, 149, 150, 151, 152, 153, 154, 155, 156, 157, 158, 159, 160, 161, 162, 163, 164, 165, 166, 167, 168], [0.0, 0.0, 0.0, 3.872e-32, 1.971e-24, 0.0, 0.0, 0.0, 0.0, 0.0, 0.0, 0.0, 0.0, 0.0, 0.0, 0.0, 0.0, 0.0, 0.0, 0.0, 0.0, 0.0, 0.0, 0.0, 0.0, 0.0, 0.0, 0.0, 0.0, 0.0, 0.0, 0.0, 0.0, 0.0, 0.0, 0.0, 0.0, 0.0, 0.0, 0.0, 0.0, 0.0, 0.0, 0.0, 0.0, 0.0, 0.0, 0.0, 0.0, 0.0, 0.0, 0.0, 0.0, 0.0, 0.0, 0.0, 0.0, 0.0, 3.97e-33, 2.364e-25, 1.674e-34, 0.0, 1.656e-06, 2.128e-27, 1.976e-43, 0.0, 0.0, 0.0, 2.242e-21, 0.0, 0.0, 7.508e-31, 9.809e-45, 0.0, 0.0, 0.0, 0.0, 0.0, 1.401e-45, 0.0, 0.0, 7.374e-33, 1.065e-36, 9.213e-24, 6.994e-14, 0.0, 2.132e-33, 6.505e-32, 2.209e-16, 5.521e-36, 9.77e-31, 6.817e-12, 2.662e-24, 4.372e-43, 2.769e-42, 9.008e-33, 1.624e-33, 0.0, 0.0, 0.0, 3.136e-31, 0.0, 2.615e-41, 0.0, 3.13e-23, 0.0, 0.0, 0.0, 0.0, 0.0, 5.234e-19, 0.0, 6.454e-15, 1.401e-45, 0.0, 4.561e-40, 1.936e-32, 3.175e-34, 5.464e-12, 0.0, 9.725e-41, 9.102e-13, 1.075e-24, 2.943e-44, 6.542e-14, 4.624e-44, 2.245e-36, 0.0, 0.0, 0.0, 0.0, 0.0, 0.0, 0.0, 0.0, 0.0, 0.0, 0.0, 0.0, 0.0, 0.0, 0.0, 0.0, 0.0, 0.0, 0.0, 0.0, 0.0, 0.0, 0.0, 0.0, 0.0, 0.0, 0.0, 0.0, 0.0]): _vg.add([_i], _w, 'REPLACE')
_vg = ob_ai_laundry_mesh.vertex_groups.new(name='BONE_Laundry_Pants_R')
for _i, _w in zip([0, 1, 2, 3, 4, 5, 6, 7, 8, 9, 22, 23, 24, 27, 28, 29, 30, 31, 32, 34, 36, 46, 47, 48, 51, 52, 55, 56, 57, 59, 60, 62, 63, 64, 65, 67, 68, 69, 70, 71, 72, 73, 74, 75, 76, 77, 78, 79, 80, 81, 82, 83, 84, 85, 86, 87, 88, 89, 90, 91, 92, 93, 94, 95, 96, 97, 98, 99, 100, 101, 102, 103, 104, 105, 106, 107, 108, 109, 110, 111, 112, 113, 114, 115, 116, 117, 118, 119, 120, 121, 122, 123, 124, 125, 126, 127, 128, 129, 130, 131, 132, 133, 134, 135, 136, 137, 138, 139, 154, 155, 156, 157, 158, 159, 160, 161, 162, 163, 164, 165, 166, 167], [0.0, 0.0, 1.047e-40, 0.0, 0.0, 0.0, 0.0, 0.0, 0.0, 0.0, 0.0, 0.0, 0.0, 0.0, 0.0, 0.0, 0.0, 0.0, 0.0, 0.0, 0.0, 0.0, 0.0, 0.0, 0.0, 0.0, 0.0, 0.0, 0.0, 0.0, 0.0, 0.0, 0.0, 0.0, 0.0, 0.0, 0.0, 0.0, 0.0, 0.0, 5.354e-38, 0.0, 1.678e-37, 1.636e-41, 0.0, 0.0, 0.0, 0.0, 0.0, 0.0, 5.605e-45, 2.735e-35, 1.101e-22, 0.0, 3.98e-43, 0.0, 0.0, 0.0, 4.233e-30, 0.0, 4.389e-38, 0.0, 0.0, 1.03e-10, 0.0, 0.0, 0.0, 0.0, 9.245e-25, 0.0, 0.0, 3.362e-27, 1.448e-36, 0.0, 0.0, 0.0, 0.0, 0.0, 0.0, 0.0, 0.0, 0.0, 0.0, 1.553e-33, 1.664e-32, 0.0, 0.0, 0.0, 8.408e-45, 0.0, 0.0, 7.411e-23, 0.0, 0.0, 0.0, 0.0, 0.0, 0.0, 1.958e-22, 0.0, 1.309e-27, 0.0, 0.0, 2.338e-24, 1.572e-25, 0.0, 3.083e-44, 0.0, 1.082e-38, 0.0, 2.879e-34, 2.14e-22, 0.0, 1.015e-10, 0.0, 2.674e-28, 9.379e-32, 7.766e-38, 1.203e-31, 6.724e-14, 2.803e-40, 4.542e-39]): _vg.add([_i], _w, 'REPLACE')
_vg = ob_ai_laundry_mesh.vertex_groups.new(name='Bone.013')
_m = ob_ai_laundry_mesh.modifiers.new('Armature', 'ARMATURE')
_m = ob_ai_laundry_mesh.modifiers.new('Armature.001', 'ARMATURE')
_m.object = ob_ai_laundry_bone
_m = ob_ai_laundry_mesh.modifiers.new('Auto Smooth', 'NODES')
_m.node_group = ng_auto_smooth
_gi = [s.identifier for s in ng_auto_smooth.interface.items_tree if s.item_type == 'SOCKET' and s.in_out == 'INPUT']
_m[_gi[1]] = 0.05236  # Angle

# ---- collection membership
col_collection_1.objects.link(ob_ai_laundry_bone)
col_collection_1.objects.link(ob_ai_laundry_mesh)

# ---- scene / render settings (as saved in the file)
scene.frame_start = 1; scene.frame_end = 2000; scene.frame_set(1)
scene.render.engine = 'BLENDER_EEVEE_NEXT'
scene.render.resolution_percentage = 50
scene.render.dither_intensity = 0.0
scene.cycles.use_denoising = False
scene.cycles.samples = 10
scene.cycles.sampling_pattern = 'TABULATED_SOBOL'
scene.cycles.light_sampling_threshold = 0.0
scene.cycles.use_adaptive_sampling = False
scene.cycles.use_light_tree = False
scene.cycles.blur_glossy = 0.0
scene.cycles.volume_bounces = 1
scene.cycles.pixel_filter_type = 'GAUSSIAN'
scene.cycles.sample_clamp_indirect = 0.0
scene.view_settings.view_transform = 'Standard'
bpy.context.view_layer.update()

# ---- added for rendering (the .blend has no active camera and no usable light): camera, sun
cam_auto = bpy.data.cameras.new('AutoCamera')
cam_auto.lens = 50.0
cam_auto.sensor_width = 36.0
cam_auto.clip_end = 1000.0
ob_auto_camera = bpy.data.objects.new('AutoCamera', cam_auto)
scene.collection.objects.link(ob_auto_camera)
ob_auto_camera.location = (159.11, -80.2241, 10.1927)
ob_auto_camera.rotation_euler = (1.09748, -7.21219e-08, 0.694738)
scene.camera = ob_auto_camera
light_auto_sun = bpy.data.lights.new('AutoSun', 'SUN')
light_auto_sun.energy = 3.0
light_auto_sun.angle = 0.0523599
ob_auto_sun = bpy.data.objects.new('AutoSun', light_auto_sun)
scene.collection.objects.link(ob_auto_sun)
ob_auto_sun.rotation_euler = (0.872665, 0.174533, 0.523599)
bpy.context.view_layer.update()
